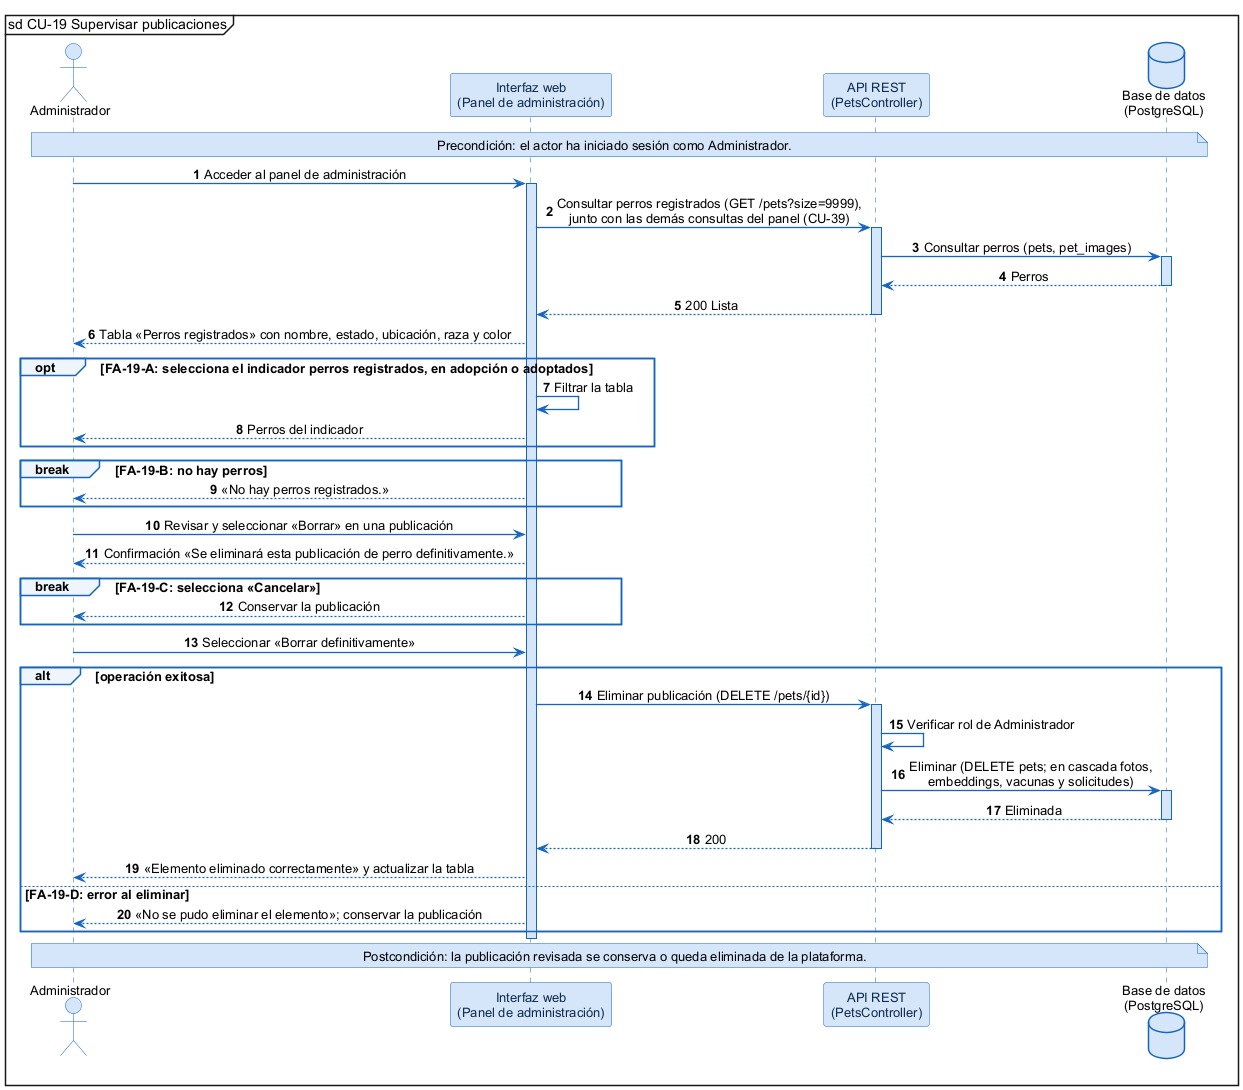

The diagram above was rendered by PlantUML. Its source (embedded in the PNG):
@startuml
skinparam shadowing false
skinparam defaultFontName Arial
skinparam defaultFontSize 13
skinparam backgroundColor #FFFFFF
skinparam sequenceMessageAlign center
skinparam ArrowColor #1565C0
skinparam ArrowThickness 1.3
skinparam sequence {
  LifeLineBorderColor #1565C0
  LifeLineBackgroundColor #D6E6FA
  ParticipantBorderColor #1565C0
  ParticipantBackgroundColor #D6E6FA
  ParticipantFontColor #0D2B4E
  ActorBorderColor #1565C0
  ActorBackgroundColor #D6E6FA
  GroupBorderColor #1565C0
  GroupBackgroundColor #EEF5FD
  GroupHeaderFontStyle bold
  DividerBorderColor #1565C0
  ReferenceBorderColor #1565C0
  ReferenceBackgroundColor #EEF5FD
}
skinparam database {
  BorderColor #1565C0
  BackgroundColor #D6E6FA
}
skinparam note {
  BorderColor #1565C0
  BackgroundColor #D6E6FA
}
mainframe sd CU-19 Supervisar publicaciones
autonumber

actor "Administrador" as U
participant "Interfaz web\n(Panel de administración)" as W
participant "API REST\n(PetsController)" as A
database "Base de datos\n(PostgreSQL)" as DB

note over U, DB : Precondición: el actor ha iniciado sesión como Administrador.

U -> W : Acceder al panel de administración
activate W
W -> A : Consultar perros registrados (GET /pets?size=9999),\njunto con las demás consultas del panel (CU-39)
activate A
A -> DB : Consultar perros (pets, pet_images)
activate DB
DB --> A : Perros
deactivate DB
A --> W : 200 Lista
deactivate A
W --> U : Tabla «Perros registrados» con nombre, estado, ubicación, raza y color
opt FA-19-A: selecciona el indicador perros registrados, en adopción o adoptados
  W -> W : Filtrar la tabla
  W --> U : Perros del indicador
end
break FA-19-B: no hay perros
  W --> U : «No hay perros registrados.»
end
U -> W : Revisar y seleccionar «Borrar» en una publicación
W --> U : Confirmación «Se eliminará esta publicación de perro definitivamente.»
break FA-19-C: selecciona «Cancelar»
  W --> U : Conservar la publicación
end
U -> W : Seleccionar «Borrar definitivamente»
alt operación exitosa
  W -> A : Eliminar publicación (DELETE /pets/{id})
  activate A
  A -> A : Verificar rol de Administrador
  A -> DB : Eliminar (DELETE pets; en cascada fotos,\nembeddings, vacunas y solicitudes)
  activate DB
  DB --> A : Eliminada
  deactivate DB
  A --> W : 200
  deactivate A
  W --> U : «Elemento eliminado correctamente» y actualizar la tabla
else FA-19-D: error al eliminar
  W --> U : «No se pudo eliminar el elemento»; conservar la publicación
end
deactivate W

note over U, DB : Postcondición: la publicación revisada se conserva o queda eliminada de la plataforma.
@enduml